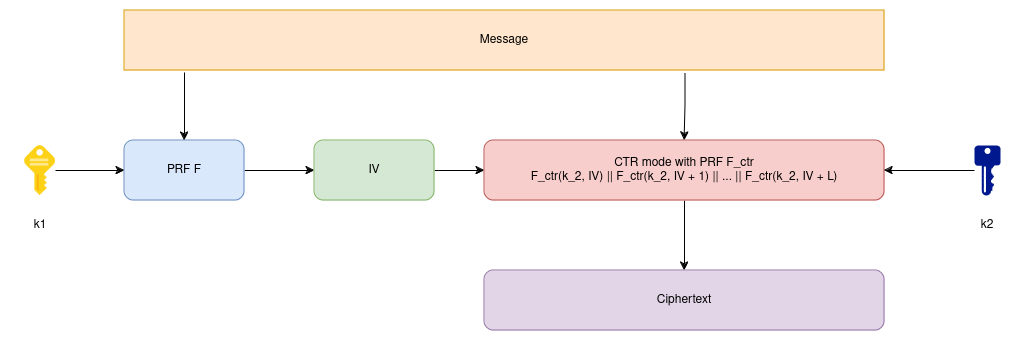

The diagram above was exported from draw.io. Its source (the exported page's mxGraphModel, read from the mxfile embedded in the PNG):
<mxGraphModel dx="2214" dy="758" grid="1" gridSize="10" guides="1" tooltips="1" connect="1" arrows="1" fold="1" page="1" pageScale="1" pageWidth="850" pageHeight="1100" math="0" shadow="0">
  <root>
    <mxCell id="0" />
    <mxCell id="1" parent="0" />
    <mxCell id="-vgdNQb4kun130LSrF8s-1" value="Message" style="rounded=0;whiteSpace=wrap;html=1;fillColor=#ffe6cc;strokeColor=#d79b00;" vertex="1" parent="1">
      <mxGeometry x="-720" y="140" width="760" height="60" as="geometry" />
    </mxCell>
    <mxCell id="-vgdNQb4kun130LSrF8s-8" value="" style="edgeStyle=orthogonalEdgeStyle;rounded=0;orthogonalLoop=1;jettySize=auto;html=1;" edge="1" parent="1" source="-vgdNQb4kun130LSrF8s-2" target="-vgdNQb4kun130LSrF8s-6">
      <mxGeometry relative="1" as="geometry" />
    </mxCell>
    <mxCell id="-vgdNQb4kun130LSrF8s-2" value="PRF F" style="rounded=1;whiteSpace=wrap;html=1;fillColor=#dae8fc;strokeColor=#6c8ebf;" vertex="1" parent="1">
      <mxGeometry x="-720" y="270" width="120" height="60" as="geometry" />
    </mxCell>
    <mxCell id="-vgdNQb4kun130LSrF8s-5" value="" style="endArrow=classic;html=1;rounded=0;entryX=0.5;entryY=0;entryDx=0;entryDy=0;" edge="1" parent="1" target="-vgdNQb4kun130LSrF8s-2">
      <mxGeometry width="50" height="50" relative="1" as="geometry">
        <mxPoint x="-660" y="202" as="sourcePoint" />
        <mxPoint x="-300" y="370" as="targetPoint" />
      </mxGeometry>
    </mxCell>
    <mxCell id="-vgdNQb4kun130LSrF8s-9" value="" style="edgeStyle=orthogonalEdgeStyle;rounded=0;orthogonalLoop=1;jettySize=auto;html=1;" edge="1" parent="1" source="-vgdNQb4kun130LSrF8s-6" target="-vgdNQb4kun130LSrF8s-7">
      <mxGeometry relative="1" as="geometry" />
    </mxCell>
    <mxCell id="-vgdNQb4kun130LSrF8s-6" value="IV" style="rounded=1;whiteSpace=wrap;html=1;fillColor=#d5e8d4;strokeColor=#82b366;" vertex="1" parent="1">
      <mxGeometry x="-530" y="270" width="120" height="60" as="geometry" />
    </mxCell>
    <mxCell id="-vgdNQb4kun130LSrF8s-12" value="" style="edgeStyle=orthogonalEdgeStyle;rounded=0;orthogonalLoop=1;jettySize=auto;html=1;" edge="1" parent="1" source="-vgdNQb4kun130LSrF8s-7" target="-vgdNQb4kun130LSrF8s-11">
      <mxGeometry relative="1" as="geometry" />
    </mxCell>
    <mxCell id="-vgdNQb4kun130LSrF8s-7" value="CTR mode with PRF F_ctr&lt;br&gt;F_ctr(k_2, IV) || F_ctr(k_2, IV + 1) || ... || F_ctr(k_2, IV + L)" style="rounded=1;whiteSpace=wrap;html=1;fillColor=#f8cecc;strokeColor=#b85450;" vertex="1" parent="1">
      <mxGeometry x="-360" y="270" width="400" height="60" as="geometry" />
    </mxCell>
    <mxCell id="-vgdNQb4kun130LSrF8s-10" style="edgeStyle=orthogonalEdgeStyle;rounded=0;orthogonalLoop=1;jettySize=auto;html=1;exitX=0.738;exitY=1.05;exitDx=0;exitDy=0;entryX=0.5;entryY=0;entryDx=0;entryDy=0;exitPerimeter=0;" edge="1" parent="1" source="-vgdNQb4kun130LSrF8s-1" target="-vgdNQb4kun130LSrF8s-7">
      <mxGeometry relative="1" as="geometry" />
    </mxCell>
    <mxCell id="-vgdNQb4kun130LSrF8s-11" value="Ciphertext" style="rounded=1;whiteSpace=wrap;html=1;fillColor=#e1d5e7;strokeColor=#9673a6;" vertex="1" parent="1">
      <mxGeometry x="-360" y="400" width="400" height="60" as="geometry" />
    </mxCell>
    <mxCell id="-vgdNQb4kun130LSrF8s-15" value="" style="edgeStyle=orthogonalEdgeStyle;rounded=0;orthogonalLoop=1;jettySize=auto;html=1;" edge="1" parent="1" source="-vgdNQb4kun130LSrF8s-14" target="-vgdNQb4kun130LSrF8s-2">
      <mxGeometry relative="1" as="geometry" />
    </mxCell>
    <mxCell id="-vgdNQb4kun130LSrF8s-14" value="" style="image;sketch=0;aspect=fixed;html=1;points=[];align=center;fontSize=12;image=img/lib/mscae/Key.svg;" vertex="1" parent="1">
      <mxGeometry x="-820" y="275" width="31" height="50" as="geometry" />
    </mxCell>
    <mxCell id="-vgdNQb4kun130LSrF8s-17" value="" style="edgeStyle=orthogonalEdgeStyle;rounded=0;orthogonalLoop=1;jettySize=auto;html=1;" edge="1" parent="1" source="-vgdNQb4kun130LSrF8s-16" target="-vgdNQb4kun130LSrF8s-7">
      <mxGeometry relative="1" as="geometry" />
    </mxCell>
    <mxCell id="-vgdNQb4kun130LSrF8s-16" value="" style="sketch=0;aspect=fixed;pointerEvents=1;shadow=0;dashed=0;html=1;strokeColor=none;labelPosition=center;verticalLabelPosition=bottom;verticalAlign=top;align=center;fillColor=#00188D;shape=mxgraph.mscae.enterprise.key_permissions" vertex="1" parent="1">
      <mxGeometry x="130" y="275" width="26" height="50" as="geometry" />
    </mxCell>
    <mxCell id="-vgdNQb4kun130LSrF8s-18" value="k1" style="text;html=1;align=center;verticalAlign=middle;whiteSpace=wrap;rounded=0;" vertex="1" parent="1">
      <mxGeometry x="-834.5" y="340" width="60" height="30" as="geometry" />
    </mxCell>
    <mxCell id="-vgdNQb4kun130LSrF8s-19" value="k2" style="text;html=1;align=center;verticalAlign=middle;whiteSpace=wrap;rounded=0;" vertex="1" parent="1">
      <mxGeometry x="113" y="340" width="60" height="30" as="geometry" />
    </mxCell>
  </root>
</mxGraphModel>